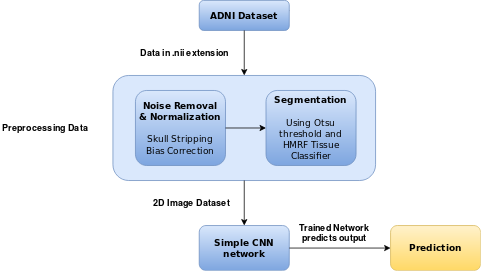

The diagram above was exported from draw.io. Its source (the exported page's mxGraphModel, read from the mxfile embedded in the PNG):
<mxGraphModel dx="868" dy="434" grid="1" gridSize="10" guides="1" tooltips="1" connect="1" arrows="1" fold="1" page="1" pageScale="1" pageWidth="827" pageHeight="1169" math="0" shadow="0" extFonts="Sans Serif^https://fonts.googleapis.com/css?family=Sans+Serif">
  <root>
    <mxCell id="WIyWlLk6GJQsqaUBKTNV-0" />
    <mxCell id="WIyWlLk6GJQsqaUBKTNV-1" parent="WIyWlLk6GJQsqaUBKTNV-0" />
    <mxCell id="XwpfoNckIkDcyTPOol0i-13" value="" style="rounded=1;whiteSpace=wrap;html=1;fillColor=#dae8fc;strokeColor=#6c8ebf;" vertex="1" parent="WIyWlLk6GJQsqaUBKTNV-1">
      <mxGeometry x="210" y="240" width="350" height="140" as="geometry" />
    </mxCell>
    <mxCell id="XwpfoNckIkDcyTPOol0i-0" value="" style="endArrow=classic;html=1;strokeColor=#000000;fillColor=#000000;" edge="1" parent="WIyWlLk6GJQsqaUBKTNV-1" source="WIyWlLk6GJQsqaUBKTNV-3">
      <mxGeometry width="50" height="50" relative="1" as="geometry">
        <mxPoint x="413" y="120" as="sourcePoint" />
        <mxPoint x="413" y="157" as="targetPoint" />
        <Array as="points" />
      </mxGeometry>
    </mxCell>
    <mxCell id="XwpfoNckIkDcyTPOol0i-2" value="&lt;div&gt;&lt;font style=&quot;font-size: 12px&quot; face=&quot;Helvetica&quot;&gt;&lt;b&gt;Data in .nii extension&lt;/b&gt;&lt;/font&gt;&lt;/div&gt;" style="text;html=1;resizable=0;autosize=1;align=center;verticalAlign=middle;points=[];fillColor=none;strokeColor=none;rounded=0;" vertex="1" parent="WIyWlLk6GJQsqaUBKTNV-1">
      <mxGeometry x="240" y="200" width="130" height="20" as="geometry" />
    </mxCell>
    <mxCell id="XwpfoNckIkDcyTPOol0i-6" value="&lt;div&gt;&lt;font face=&quot;Sans Serif&quot;&gt;&lt;b&gt;Noise Removal&lt;/b&gt;&lt;/font&gt;&lt;/div&gt;&lt;div&gt;&lt;font face=&quot;Sans Serif&quot;&gt;&lt;b&gt;&amp;amp; Normalization&lt;/b&gt;&lt;/font&gt;&lt;/div&gt;&lt;div&gt;&lt;font face=&quot;Sans Serif&quot;&gt;&lt;br&gt;&lt;/font&gt;&lt;/div&gt;&lt;div&gt;&lt;font face=&quot;Sans Serif&quot;&gt;Skull Stripping&lt;/font&gt;&lt;/div&gt;&lt;div&gt;&lt;font face=&quot;Sans Serif&quot;&gt;Bias Correction&lt;b&gt;&lt;br&gt;&lt;/b&gt;&lt;/font&gt;&lt;/div&gt;" style="rounded=1;whiteSpace=wrap;html=1;fillColor=#dae8fc;strokeColor=#6c8ebf;gradientColor=#7ea6e0;" vertex="1" parent="WIyWlLk6GJQsqaUBKTNV-1">
      <mxGeometry x="240" y="260" width="120" height="100" as="geometry" />
    </mxCell>
    <mxCell id="XwpfoNckIkDcyTPOol0i-11" value="&lt;div&gt;&lt;font face=&quot;Sans Serif&quot;&gt;&lt;b&gt;Segmentation &lt;br&gt;&lt;/b&gt;&lt;/font&gt;&lt;/div&gt;&lt;div&gt;&lt;font face=&quot;Sans Serif&quot;&gt;&lt;br&gt;&lt;/font&gt;&lt;/div&gt;&lt;div&gt;&lt;font face=&quot;Sans Serif&quot;&gt;Using Otsu threshold and HMRF Tissue Classifier&lt;br&gt;&lt;/font&gt;&lt;/div&gt;" style="rounded=1;whiteSpace=wrap;html=1;fillColor=#dae8fc;strokeColor=#6c8ebf;gradientColor=#7ea6e0;" vertex="1" parent="WIyWlLk6GJQsqaUBKTNV-1">
      <mxGeometry x="414" y="260" width="120" height="100" as="geometry" />
    </mxCell>
    <mxCell id="XwpfoNckIkDcyTPOol0i-12" value="" style="endArrow=classic;html=1;strokeColor=#000000;fillColor=#000000;entryX=0;entryY=0.5;entryDx=0;entryDy=0;exitX=1;exitY=0.5;exitDx=0;exitDy=0;" edge="1" parent="WIyWlLk6GJQsqaUBKTNV-1" source="XwpfoNckIkDcyTPOol0i-6" target="XwpfoNckIkDcyTPOol0i-11">
      <mxGeometry width="50" height="50" relative="1" as="geometry">
        <mxPoint x="390" y="250" as="sourcePoint" />
        <mxPoint x="440" y="200" as="targetPoint" />
      </mxGeometry>
    </mxCell>
    <mxCell id="WIyWlLk6GJQsqaUBKTNV-3" value="&lt;font face=&quot;Sans Serif&quot;&gt;&lt;b&gt;ADNI Dataset&lt;/b&gt;&lt;/font&gt;" style="rounded=1;whiteSpace=wrap;html=1;fontSize=12;glass=0;strokeWidth=1;shadow=0;fillColor=#dae8fc;fontFamily=Sans Serif;FType=g;strokeColor=#6c8ebf;gradientColor=#7ea6e0;" parent="WIyWlLk6GJQsqaUBKTNV-1" vertex="1">
      <mxGeometry x="325" y="140" width="120" height="40" as="geometry" />
    </mxCell>
    <mxCell id="XwpfoNckIkDcyTPOol0i-16" value="&lt;font face=&quot;Helvetica&quot;&gt;&lt;b&gt;Preprocessing Data &lt;br&gt;&lt;/b&gt;&lt;/font&gt;" style="text;html=1;strokeColor=none;fillColor=none;align=center;verticalAlign=middle;whiteSpace=wrap;rounded=0;" vertex="1" parent="WIyWlLk6GJQsqaUBKTNV-1">
      <mxGeometry x="60" y="300" width="120" height="20" as="geometry" />
    </mxCell>
    <mxCell id="XwpfoNckIkDcyTPOol0i-18" value="" style="endArrow=classic;html=1;strokeColor=#000000;fillColor=#000000;exitX=0.5;exitY=1;exitDx=0;exitDy=0;entryX=0.5;entryY=0;entryDx=0;entryDy=0;" edge="1" parent="WIyWlLk6GJQsqaUBKTNV-1" source="WIyWlLk6GJQsqaUBKTNV-3" target="XwpfoNckIkDcyTPOol0i-13">
      <mxGeometry width="50" height="50" relative="1" as="geometry">
        <mxPoint x="390" y="300" as="sourcePoint" />
        <mxPoint x="390" y="210" as="targetPoint" />
      </mxGeometry>
    </mxCell>
    <mxCell id="XwpfoNckIkDcyTPOol0i-19" value="&lt;div&gt;&lt;font face=&quot;Sans Serif&quot;&gt;&lt;b&gt;Simple CNN &lt;br&gt;&lt;/b&gt;&lt;/font&gt;&lt;/div&gt;&lt;div&gt;&lt;font face=&quot;Sans Serif&quot;&gt;&lt;b&gt;network&lt;/b&gt;&lt;/font&gt;&lt;/div&gt;" style="rounded=1;whiteSpace=wrap;html=1;fillColor=#dae8fc;gradientColor=#7ea6e0;strokeColor=#6c8ebf;" vertex="1" parent="WIyWlLk6GJQsqaUBKTNV-1">
      <mxGeometry x="325" y="440" width="120" height="60" as="geometry" />
    </mxCell>
    <mxCell id="XwpfoNckIkDcyTPOol0i-20" value="" style="endArrow=classic;html=1;strokeColor=#000000;fillColor=#000000;exitX=0.5;exitY=1;exitDx=0;exitDy=0;entryX=0.5;entryY=0;entryDx=0;entryDy=0;" edge="1" parent="WIyWlLk6GJQsqaUBKTNV-1" source="XwpfoNckIkDcyTPOol0i-13" target="XwpfoNckIkDcyTPOol0i-19">
      <mxGeometry width="50" height="50" relative="1" as="geometry">
        <mxPoint x="390" y="330" as="sourcePoint" />
        <mxPoint x="440" y="280" as="targetPoint" />
      </mxGeometry>
    </mxCell>
    <mxCell id="XwpfoNckIkDcyTPOol0i-21" value="&lt;div&gt;&lt;b&gt;2D Image Dataset &lt;br&gt;&lt;/b&gt;&lt;/div&gt;" style="text;html=1;strokeColor=none;fillColor=none;align=center;verticalAlign=middle;whiteSpace=wrap;rounded=0;" vertex="1" parent="WIyWlLk6GJQsqaUBKTNV-1">
      <mxGeometry x="230" y="400" width="170" height="20" as="geometry" />
    </mxCell>
    <mxCell id="XwpfoNckIkDcyTPOol0i-22" value="" style="endArrow=classic;html=1;strokeColor=#000000;fillColor=#000000;exitX=1;exitY=0.5;exitDx=0;exitDy=0;" edge="1" parent="WIyWlLk6GJQsqaUBKTNV-1" source="XwpfoNckIkDcyTPOol0i-19" target="XwpfoNckIkDcyTPOol0i-23">
      <mxGeometry width="50" height="50" relative="1" as="geometry">
        <mxPoint x="540" y="545" as="sourcePoint" />
        <mxPoint x="520" y="470" as="targetPoint" />
      </mxGeometry>
    </mxCell>
    <mxCell id="XwpfoNckIkDcyTPOol0i-23" value="&lt;font face=&quot;Sans Serif&quot;&gt;&lt;b&gt;Prediction&lt;/b&gt;&lt;/font&gt;" style="rounded=1;whiteSpace=wrap;html=1;fillColor=#fff2cc;gradientColor=#ffd966;strokeColor=#d6b656;" vertex="1" parent="WIyWlLk6GJQsqaUBKTNV-1">
      <mxGeometry x="580" y="440" width="120" height="60" as="geometry" />
    </mxCell>
    <mxCell id="XwpfoNckIkDcyTPOol0i-26" value="&lt;b&gt;Trained Network predicts output &lt;/b&gt;" style="text;html=1;strokeColor=none;fillColor=none;align=center;verticalAlign=middle;whiteSpace=wrap;rounded=0;" vertex="1" parent="WIyWlLk6GJQsqaUBKTNV-1">
      <mxGeometry x="450" y="440" width="110" height="20" as="geometry" />
    </mxCell>
  </root>
</mxGraphModel>